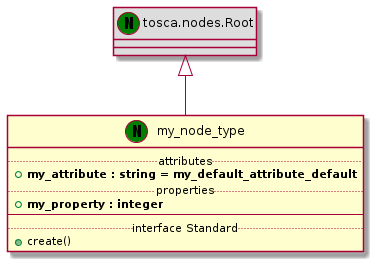

The diagram above was rendered by PlantUML. Its source (embedded in the PNG):
@startuml
set namespaceSeparator none
class "tosca.nodes.Root" << (N,green) >> #DDDDDD
"tosca.nodes.Root" <|-- "my_node_type"
class "my_node_type" << (N,green) >> {
.. attributes ..
+<b>my_attribute : string = my_default_attribute_default
.. properties ..
+<b>my_property : integer
--
.. interface Standard ..
+create()
}
@enduml